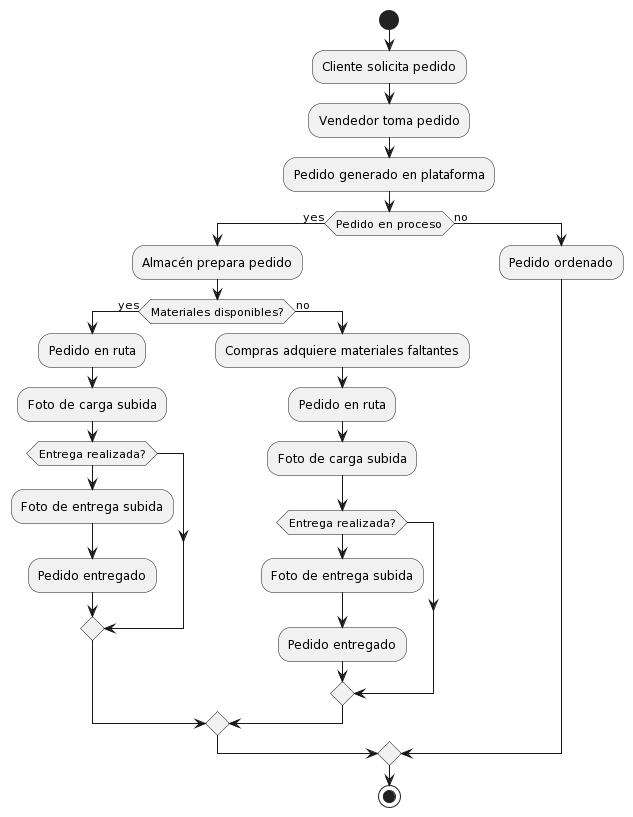

The diagram above was rendered by PlantUML. Its source (embedded in the PNG):
@startuml
start
:Cliente solicita pedido;
:Vendedor toma pedido;
:Pedido generado en plataforma;
if (Pedido en proceso) then (yes)
    :Almacén prepara pedido;
    if (Materiales disponibles?) then (yes)
        :Pedido en ruta;
        :Foto de carga subida;
        if (Entrega realizada?) then
            :Foto de entrega subida;
            :Pedido entregado;
        endif
    else (no)
        :Compras adquiere materiales faltantes;
        :Pedido en ruta;
        :Foto de carga subida;
        if (Entrega realizada?) then
            :Foto de entrega subida;
            :Pedido entregado;
        endif
    endif
else (no)
    :Pedido ordenado;
endif
stop
@enduml